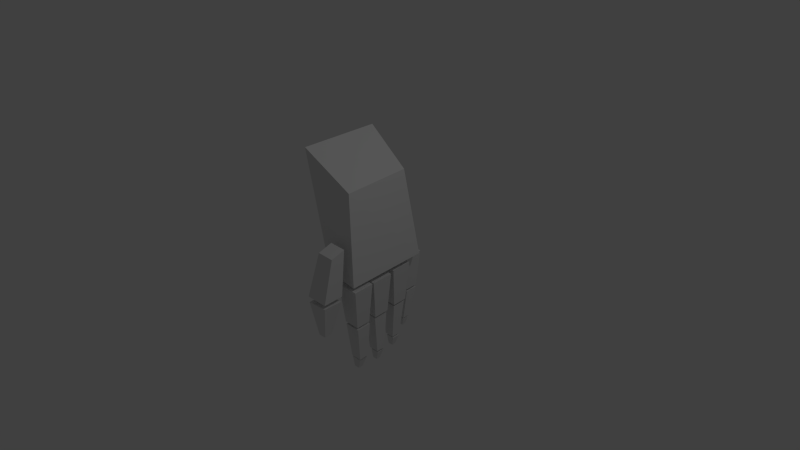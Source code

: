 # Source: Hand_Left.blend  (saved by Blender 2.79.0; exported with 4.5.12 LTS)
import bpy
from mathutils import Matrix  # noqa: F401  (used for matrix-valued properties, if any)

bpy.ops.wm.read_factory_settings(use_empty=True)
scene = bpy.context.scene
scene.name = 'Scene'

# ---- collections
col_collection_1 = bpy.data.collections.new('Collection 1'); scene.collection.children.link(col_collection_1)

# ---- world
world_world = bpy.data.worlds.new('World'); scene.world = world_world
world_world.color = (0.05088, 0.05088, 0.05088)
world_world.use_sun_shadow = False
world_world.sun_shadow_jitter_overblur = 0.0
world_world.cycles.sampling_method = 'NONE'
world_world.cycles.sample_map_resolution = 256

# ---- cameras
cam_camera = bpy.data.cameras.new('Camera')
cam_camera.clip_end = 100.0
cam_camera.lens = 35.0
cam_camera.sensor_width = 32.0
cam_camera.sensor_height = 18.0
cam_camera.ortho_scale = 7.314
cam_camera.dof.focus_distance = 0.0
cam_camera.dof.aperture_fstop = 128.0

# ---- lights
light_lamp = bpy.data.lights.new('Lamp', 'POINT')
light_lamp.transmission_factor = 0.0
light_lamp.cutoff_distance = 30.0
light_lamp.energy = 100.0
light_lamp.shadow_buffer_clip_start = 1.001
light_lamp.shadow_soft_size = 0.1
light_lamp.shadow_maximum_resolution = 0.006
light_lamp.use_absolute_resolution = True
light_lamp.cycles.use_multiple_importance_sampling = False

# ---- meshes
me_cube_042 = bpy.data.meshes.new('Cube.042')
me_cube_042.from_pydata([(-0.134, 0.1347, -0.04367), (-0.09467, 0.1573, -0.618), (-0.134, -0.1514, -0.04367), (-0.09467, -0.04641, -0.618), (0.1391, 0.1347, -0.04367), (0.09974, 0.1573, -0.618), (0.1391, -0.1514, -0.04367), (0.09974, -0.04641, -0.618)], [], [(1, 3, 2, 0), (3, 7, 6, 2), (7, 5, 4, 6), (5, 1, 0, 4), (0, 2, 6, 4), (5, 7, 3, 1)])
me_cube_042.use_remesh_preserve_volume = False
me_cube_042.use_remesh_preserve_attributes = False
me_cube_042.use_mirror_vertex_groups = False
me_cube_042.update()
me_cube_041 = bpy.data.meshes.new('Cube.041')
me_cube_041.from_pydata([(-0.02517, 0.03027, -0.192), (-0.04664, 0.05749, -0.04004), (-0.03016, -0.03171, -0.192), (-0.04664, -0.05974, -0.04004), (0.03395, 0.03227, -0.192), (0.07101, 0.05749, -0.04004), (0.03395, -0.02911, -0.192), (0.07101, -0.05974, -0.04004)], [], [(1, 0, 2, 3), (3, 2, 6, 7), (7, 6, 4, 5), (5, 4, 0, 1), (0, 4, 6, 2), (5, 1, 3, 7)])
me_cube_041.use_remesh_preserve_volume = False
me_cube_041.use_remesh_preserve_attributes = False
me_cube_041.use_mirror_vertex_groups = False
me_cube_041.update()
me_cube_039 = bpy.data.meshes.new('Cube.039')
me_cube_039.from_pydata([(-0.07003, 0.08893, -0.05309), (-0.03813, 0.07703, -0.6045), (-0.07003, -0.1125, -0.05309), (-0.03813, -0.05754, -0.6045), (0.1221, 0.08893, -0.05309), (0.09023, 0.07703, -0.6045), (0.1221, -0.1125, -0.05309), (0.09023, -0.05754, -0.6045)], [], [(1, 3, 2, 0), (3, 7, 6, 2), (7, 5, 4, 6), (5, 1, 0, 4), (0, 2, 6, 4), (5, 7, 3, 1)])
me_cube_039.use_remesh_preserve_volume = False
me_cube_039.use_remesh_preserve_attributes = False
me_cube_039.use_mirror_vertex_groups = False
me_cube_039.update()
me_cube_038 = bpy.data.meshes.new('Cube.038')
me_cube_038.from_pydata([(-0.15, 0.1501, -0.02401), (-0.1073, 0.1747, -0.6434), (-0.15, -0.1613, -0.02401), (-0.1073, -0.04699, -0.6434), (0.147, 0.1501, -0.02401), (0.1042, 0.1747, -0.6434), (0.147, -0.1613, -0.02401), (0.1042, -0.04699, -0.6434)], [], [(1, 3, 2, 0), (3, 7, 6, 2), (7, 5, 4, 6), (5, 1, 0, 4), (0, 2, 6, 4), (5, 7, 3, 1)])
me_cube_038.use_remesh_preserve_volume = False
me_cube_038.use_remesh_preserve_attributes = False
me_cube_038.use_mirror_vertex_groups = False
me_cube_038.update()
me_cube_037 = bpy.data.meshes.new('Cube.037')
me_cube_037.from_pydata([(-0.02464, 0.02982, -0.1905), (-0.04576, 0.05665, -0.04099), (-0.02955, -0.03127, -0.1905), (-0.04576, -0.05889, -0.04099), (0.03355, 0.03179, -0.1905), (0.07002, 0.05665, -0.04099), (0.03355, -0.0287, -0.1905), (0.07002, -0.05889, -0.04099)], [], [(1, 0, 2, 3), (3, 2, 6, 7), (7, 6, 4, 5), (5, 4, 0, 1), (0, 4, 6, 2), (5, 1, 3, 7)])
me_cube_037.use_remesh_preserve_volume = False
me_cube_037.use_remesh_preserve_attributes = False
me_cube_037.use_mirror_vertex_groups = False
me_cube_037.update()
me_cube_036 = bpy.data.meshes.new('Cube.036')
me_cube_036.from_pydata([(-0.0893, 0.07991, -0.03039), (-0.0271, 0.103, -0.6373), (-0.0893, -0.1384, -0.03039), (-0.0271, -0.03847, -0.6373), (0.119, 0.07991, -0.03039), (0.1079, 0.103, -0.6373), (0.119, -0.1384, -0.03039), (0.1079, -0.03847, -0.6373)], [], [(1, 3, 2, 0), (3, 7, 6, 2), (7, 5, 4, 6), (5, 1, 0, 4), (0, 2, 6, 4), (5, 7, 3, 1)])
me_cube_036.use_remesh_preserve_volume = False
me_cube_036.use_remesh_preserve_attributes = False
me_cube_036.use_mirror_vertex_groups = False
me_cube_036.update()
me_cube_035 = bpy.data.meshes.new('Cube.035')
me_cube_035.from_pydata([(-0.1561, 0.1585, -0.02899), (-0.1115, 0.1842, -0.6388), (-0.1561, -0.1658, -0.02899), (-0.1115, -0.04676, -0.6388), (0.1535, 0.1585, -0.02899), (0.1089, 0.1842, -0.6388), (0.1535, -0.1658, -0.02899), (0.1089, -0.04676, -0.6388)], [], [(1, 3, 2, 0), (3, 7, 6, 2), (7, 5, 4, 6), (5, 1, 0, 4), (0, 2, 6, 4), (5, 7, 3, 1)])
me_cube_035.use_remesh_preserve_volume = False
me_cube_035.use_remesh_preserve_attributes = False
me_cube_035.use_mirror_vertex_groups = False
me_cube_035.update()
me_cube_034 = bpy.data.meshes.new('Cube.034')
me_cube_034.from_pydata([(-0.02913, 0.03387, -0.2028), (-0.05311, 0.06424, -0.03307), (-0.03471, -0.0353, -0.2028), (-0.05311, -0.06658, -0.03307), (0.0369, 0.0361, -0.2028), (0.0783, 0.06424, -0.03307), (0.0369, -0.0324, -0.2028), (0.0783, -0.06658, -0.03307)], [], [(1, 0, 2, 3), (3, 2, 6, 7), (7, 6, 4, 5), (5, 4, 0, 1), (0, 4, 6, 2), (5, 1, 3, 7)])
me_cube_034.use_remesh_preserve_volume = False
me_cube_034.use_remesh_preserve_attributes = False
me_cube_034.use_mirror_vertex_groups = False
me_cube_034.update()
me_cube_033 = bpy.data.meshes.new('Cube.033')
me_cube_033.from_pydata([(-0.07754, 0.07613, -0.05117), (-0.0446, 0.1098, -0.6053), (-0.07754, -0.141, -0.05117), (-0.0446, -0.03836, -0.6053), (0.1296, 0.07613, -0.05117), (0.0967, 0.1098, -0.6053), (0.1296, -0.141, -0.05117), (0.0967, -0.03836, -0.6053)], [], [(1, 3, 2, 0), (3, 7, 6, 2), (7, 5, 4, 6), (5, 1, 0, 4), (0, 2, 6, 4), (5, 7, 3, 1)])
me_cube_033.use_remesh_preserve_volume = False
me_cube_033.use_remesh_preserve_attributes = False
me_cube_033.use_mirror_vertex_groups = False
me_cube_033.update()
me_cube_032 = bpy.data.meshes.new('Cube.032')
me_cube_032.from_pydata([(-0.1369, 0.152, -0.02632), (-0.09494, 0.1762, -0.6384), (-0.1369, -0.1535, -0.02632), (-0.09494, -0.04136, -0.6384), (0.1546, 0.152, -0.02632), (0.1126, 0.1762, -0.6384), (0.1546, -0.1535, -0.02632), (0.1126, -0.04136, -0.6384)], [], [(1, 3, 2, 0), (3, 7, 6, 2), (7, 5, 4, 6), (5, 1, 0, 4), (0, 2, 6, 4), (5, 7, 3, 1)])
me_cube_032.use_remesh_preserve_volume = False
me_cube_032.use_remesh_preserve_attributes = False
me_cube_032.use_mirror_vertex_groups = False
me_cube_032.update()
me_cube_031 = bpy.data.meshes.new('Cube.031')
me_cube_031.from_pydata([(0.229, 0.8038, -1.788), (-0.2452, 0.5608, -0.2283), (0.1925, -0.5725, -1.788), (-0.2924, -0.5682, -0.2283), (0.6632, 0.5987, -1.788), (0.4108, 0.4728, -0.5983), (0.6546, -0.6241, -1.788), (0.417, -0.5225, -0.5983)], [], [(1, 0, 2, 3), (3, 2, 6, 7), (7, 6, 4, 5), (5, 4, 0, 1), (0, 4, 6, 2), (5, 1, 3, 7)])
me_cube_031.use_remesh_preserve_volume = False
me_cube_031.use_remesh_preserve_attributes = False
me_cube_031.use_mirror_vertex_groups = False
me_cube_031.update()
me_cube_030 = bpy.data.meshes.new('Cube.030')
me_cube_030.from_pydata([(-0.06781, 0.1017, -0.04674), (-0.03268, 0.04197, -0.5147), (-0.06781, -0.08592, -0.04674), (-0.03268, -0.072, -0.5147), (0.1112, 0.1017, -0.04674), (0.07609, 0.04197, -0.5147), (0.1112, -0.08592, -0.04674), (0.07609, -0.072, -0.5147)], [], [(1, 3, 2, 0), (3, 7, 6, 2), (7, 5, 4, 6), (5, 1, 0, 4), (0, 2, 6, 4), (5, 7, 3, 1)])
me_cube_030.use_remesh_preserve_volume = False
me_cube_030.use_remesh_preserve_attributes = False
me_cube_030.use_mirror_vertex_groups = False
me_cube_030.update()
me_cube_029 = bpy.data.meshes.new('Cube.029')
me_cube_029.from_pydata([(-0.03723, 0.05441, -0.5252), (-0.09897, 0.1219, -0.004384), (-0.03796, -0.0412, -0.5252), (-0.1076, -0.1562, -0.004384), (0.05571, 0.07804, -0.5252), (0.1521, 0.1324, -0.004384), (0.05571, -0.03601, -0.5252), (0.1413, -0.1377, -0.004384)], [], [(1, 0, 2, 3), (3, 2, 6, 7), (7, 6, 4, 5), (5, 4, 0, 1), (0, 4, 6, 2), (5, 1, 3, 7)])
me_cube_029.use_remesh_preserve_volume = False
me_cube_029.use_remesh_preserve_attributes = False
me_cube_029.use_mirror_vertex_groups = False
me_cube_029.update()
me_cube_028 = bpy.data.meshes.new('Cube.028')
me_cube_028.from_pydata([(-0.1152, 0.003757, -0.6776), (-0.08406, 0.04353, -0.03327), (-0.1152, -0.2924, -0.6776), (-0.08406, -0.1607, -0.09082), (0.1674, 0.003757, -0.6776), (0.1363, 0.04353, -0.03327), (0.1674, -0.2924, -0.6776), (0.1363, -0.1607, -0.09082)], [], [(1, 0, 2, 3), (3, 2, 6, 7), (7, 6, 4, 5), (5, 4, 0, 1), (0, 4, 6, 2), (5, 1, 3, 7)])
me_cube_028.use_remesh_preserve_volume = False
me_cube_028.use_remesh_preserve_attributes = False
me_cube_028.use_mirror_vertex_groups = False
me_cube_028.update()
me_cube_026 = bpy.data.meshes.new('Cube.026')
me_cube_026.from_pydata([(-0.02043, 0.02622, -0.1791), (-0.03889, 0.04989, -0.04842), (-0.02473, -0.02768, -0.1791), (-0.03889, -0.05205, -0.04842), (0.03041, 0.02796, -0.1791), (0.06228, 0.04989, -0.04842), (0.03041, -0.02541, -0.1791), (0.06228, -0.05205, -0.04842)], [], [(1, 0, 2, 3), (3, 2, 6, 7), (7, 6, 4, 5), (5, 4, 0, 1), (0, 4, 6, 2), (5, 1, 3, 7)])
me_cube_026.use_remesh_preserve_volume = False
me_cube_026.use_remesh_preserve_attributes = False
me_cube_026.use_mirror_vertex_groups = False
me_cube_026.update()

# ---- objects
ob_cube_014 = bpy.data.objects.new('Cube.014', me_cube_042)
ob_cube_013 = bpy.data.objects.new('Cube.013', me_cube_041)
ob_cube_011 = bpy.data.objects.new('Cube.011', me_cube_039)
ob_cube_010 = bpy.data.objects.new('Cube.010', me_cube_038)
ob_cube_009 = bpy.data.objects.new('Cube.009', me_cube_037)
ob_cube_008 = bpy.data.objects.new('Cube.008', me_cube_036)
ob_cube_007 = bpy.data.objects.new('Cube.007', me_cube_035)
ob_cube_006 = bpy.data.objects.new('Cube.006', me_cube_034)
ob_cube_005 = bpy.data.objects.new('Cube.005', me_cube_033)
ob_cube_004 = bpy.data.objects.new('Cube.004', me_cube_032)
ob_cube_003 = bpy.data.objects.new('Cube.003', me_cube_031)
ob_cube_002 = bpy.data.objects.new('Cube.002', me_cube_030)
ob_cube_001 = bpy.data.objects.new('Cube.001', me_cube_029)
ob_cube_000 = bpy.data.objects.new('Cube.000', me_cube_028)
ob_cube_012 = bpy.data.objects.new('Cube.012', me_cube_026)
ob_lamp = bpy.data.objects.new('Lamp', light_lamp)
ob_camera = bpy.data.objects.new('Camera', cam_camera)

# ---- transforms, parenting, visibility, modifiers, constraints
ob_cube_014.location = (-0.01, 0.6642, -0.1488)
ob_cube_014.rotation_euler = (6.291, 0.08693, 0.0876)
ob_cube_014.lineart.crease_threshold = 0.0
ob_cube_013.location = (-0.01435, 0.4164, -1.387)
ob_cube_013.rotation_euler = (6.291, 0.08693, 0.0876)
ob_cube_013.lineart.crease_threshold = 0.0
ob_cube_011.location = (0.009855, 0.4051, -0.7991)
ob_cube_011.rotation_euler = (6.291, 0.08693, 0.0876)
ob_cube_011.lineart.crease_threshold = 0.0
ob_cube_010.location = (0.0971, 0.335, -0.1802)
ob_cube_010.rotation_euler = (6.291, 0.08693, 0.0876)
ob_cube_010.lineart.crease_threshold = 0.0
ob_cube_009.location = (0.02897, 0.08751, -1.448)
ob_cube_009.rotation_euler = (6.291, 0.08693, 0.0876)
ob_cube_009.lineart.crease_threshold = 0.0
ob_cube_008.location = (0.05546, 0.04857, -0.8192)
ob_cube_008.rotation_euler = (6.291, 0.08693, 0.0876)
ob_cube_008.lineart.crease_threshold = 0.0
ob_cube_007.location = (0.1492, -0.05363, -0.1831)
ob_cube_007.rotation_euler = (6.291, 0.08693, 0.0876)
ob_cube_007.lineart.crease_threshold = 0.0
ob_cube_006.location = (0.0846, -0.2782, -1.371)
ob_cube_006.rotation_euler = (6.291, 0.08693, 0.0876)
ob_cube_006.lineart.crease_threshold = 0.0
ob_cube_005.location = (0.1345, -0.3179, -0.7791)
ob_cube_005.rotation_euler = (6.291, 0.08693, 0.0876)
ob_cube_005.lineart.crease_threshold = 0.0
ob_cube_004.location = (0.205, -0.4185, -0.1646)
ob_cube_004.rotation_euler = (6.291, 0.08693, 0.0876)
ob_cube_004.lineart.crease_threshold = 0.0
ob_cube_003.location = (-0.2, -1.986e-09, 1.7)
ob_cube_003.rotation_euler = (6.291, 0.08693, 0.0876)
ob_cube_003.lineart.crease_threshold = 0.0
ob_cube_002.location = (-0.07579, 0.7114, -0.7523)
ob_cube_002.rotation_euler = (6.291, 0.08693, 0.0876)
ob_cube_002.lineart.crease_threshold = 0.0
ob_cube_001.location = (0.1247, -0.8445, -0.2914)
ob_cube_001.rotation_euler = (6.291, 0.08693, 0.0876)
ob_cube_001.lineart.crease_threshold = 0.0
ob_cube_000.location = (0.1627, -0.7058, 0.4523)
ob_cube_000.rotation_euler = (6.291, 0.08693, 0.0876)
ob_cube_000.lineart.crease_threshold = 0.0
ob_cube_012.location = (-0.1072, 0.6976, -1.24)
ob_cube_012.rotation_euler = (6.291, 0.08693, 0.0876)
ob_cube_012.lineart.crease_threshold = 0.0
ob_lamp.location = (4.076, 1.005, 5.904)
ob_lamp.rotation_euler = (0.6503, 0.05522, 1.866)
ob_lamp.lock_rotations_4d = False
ob_lamp.empty_display_type = 'ARROWS'
ob_lamp.color = (0.0, 0.0, 0.0, 0.0)
ob_lamp.lineart.crease_threshold = 0.0
ob_camera.location = (7.481, -6.508, 5.344)
ob_camera.rotation_euler = (1.109, 0.0, 0.8149)
ob_camera.lock_rotations_4d = False
ob_camera.empty_display_type = 'ARROWS'
ob_camera.color = (0.0, 0.0, 0.0, 0.0)
ob_camera.display_type = 'WIRE'
ob_camera.lineart.crease_threshold = 0.0

# ---- collection membership
col_collection_1.objects.link(ob_cube_014)
col_collection_1.objects.link(ob_cube_013)
col_collection_1.objects.link(ob_cube_011)
col_collection_1.objects.link(ob_cube_010)
col_collection_1.objects.link(ob_cube_009)
col_collection_1.objects.link(ob_cube_008)
col_collection_1.objects.link(ob_cube_007)
col_collection_1.objects.link(ob_cube_006)
col_collection_1.objects.link(ob_cube_005)
col_collection_1.objects.link(ob_cube_004)
col_collection_1.objects.link(ob_cube_003)
col_collection_1.objects.link(ob_cube_002)
col_collection_1.objects.link(ob_cube_001)
col_collection_1.objects.link(ob_cube_000)
col_collection_1.objects.link(ob_cube_012)
col_collection_1.objects.link(ob_lamp)
col_collection_1.objects.link(ob_camera)

# ---- scene / render settings (as saved in the file)
scene.camera = ob_camera
scene.frame_start = 1; scene.frame_end = 250; scene.frame_set(1)
scene.render.engine = 'BLENDER_EEVEE_NEXT'
scene.render.resolution_percentage = 50
scene.render.dither_intensity = 0.0
scene.cycles.use_denoising = False
scene.cycles.samples = 10
scene.cycles.sampling_pattern = 'TABULATED_SOBOL'
scene.cycles.light_sampling_threshold = 0.0
scene.cycles.use_adaptive_sampling = False
scene.cycles.use_light_tree = False
scene.cycles.blur_glossy = 0.0
scene.cycles.pixel_filter_type = 'GAUSSIAN'
scene.cycles.sample_clamp_indirect = 0.0
scene.view_settings.view_transform = 'Standard'
bpy.context.view_layer.update()
